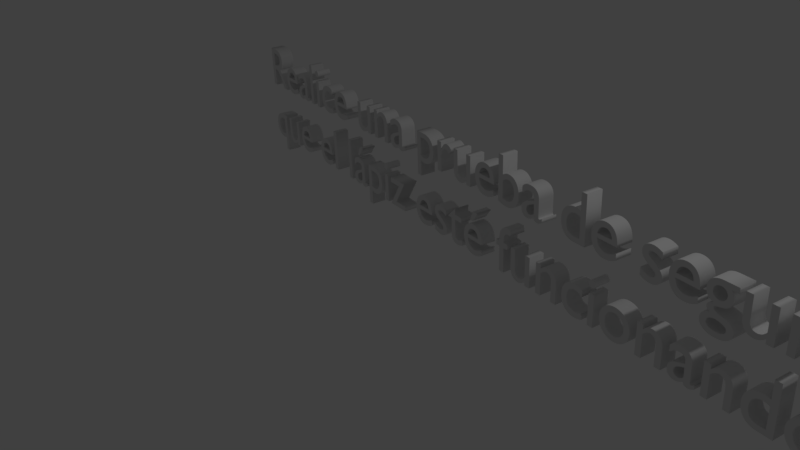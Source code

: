 # Source: Paso3.2.blend  (saved by Blender 2.79.0; exported with 4.5.12 LTS)
import bpy
from mathutils import Matrix  # noqa: F401  (used for matrix-valued properties, if any)

bpy.ops.wm.read_factory_settings(use_empty=True)
scene = bpy.context.scene
scene.name = 'Untitled'

# ---- collections
col_collection_1 = bpy.data.collections.new('Collection 1'); scene.collection.children.link(col_collection_1)

# ---- world
world_world = bpy.data.worlds.new('World'); scene.world = world_world
world_world.color = (0.05088, 0.05088, 0.05088)
world_world.use_sun_shadow = False
world_world.sun_shadow_jitter_overblur = 0.0
world_world.cycles.sampling_method = 'MANUAL'

# ---- cameras
cam_camera = bpy.data.cameras.new('Camera')
cam_camera.clip_end = 100.0
cam_camera.lens = 35.0
cam_camera.sensor_width = 32.0
cam_camera.sensor_height = 18.0
cam_camera.ortho_scale = 7.314
cam_camera.dof.focus_distance = 0.0
cam_camera.dof.aperture_fstop = 128.0

# ---- lights
light_lamp = bpy.data.lights.new('Lamp', 'POINT')
light_lamp.transmission_factor = 0.0
light_lamp.cutoff_distance = 30.0
light_lamp.energy = 100.0
light_lamp.shadow_buffer_clip_start = 1.001
light_lamp.shadow_soft_size = 0.1
light_lamp.shadow_maximum_resolution = 0.006
light_lamp.use_absolute_resolution = True

# ---- curves / text
txt_text = bpy.data.curves.new('Text', 'FONT')
txt_text.dimensions = '2D'
txt_text.body = 'Realice una prueba de seguridad. Este paso es para comprobar \nque el lápiz esté funcionando correctamente.'
txt_text.use_path_clamp = True
txt_text.bevel_resolution = 0
txt_text.extrude = 0.118

# ---- objects
ob_text = bpy.data.objects.new('Text', txt_text)
ob_lamp = bpy.data.objects.new('Lamp', light_lamp)
ob_camera = bpy.data.objects.new('Camera', cam_camera)

# ---- transforms, parenting, visibility, modifiers, constraints
ob_text.location = (-5.82, 2.87, 0.3795)
ob_text.rotation_euler = (1.601, -0.02261, -0.1825)
ob_text.lineart.crease_threshold = 0.0
ob_lamp.location = (4.076, 1.005, 5.904)
ob_lamp.rotation_euler = (0.6503, 0.05522, 1.866)
ob_lamp.lock_rotations_4d = False
ob_lamp.empty_display_type = 'ARROWS'
ob_lamp.color = (0.0, 0.0, 0.0, 0.0)
ob_lamp.lineart.crease_threshold = 0.0
ob_camera.location = (7.481, -6.508, 5.344)
ob_camera.rotation_euler = (1.109, 0.0, 0.8149)
ob_camera.lock_rotations_4d = False
ob_camera.empty_display_type = 'ARROWS'
ob_camera.color = (0.0, 0.0, 0.0, 0.0)
ob_camera.display_type = 'WIRE'
ob_camera.lineart.crease_threshold = 0.0

# ---- collection membership
col_collection_1.objects.link(ob_text)
col_collection_1.objects.link(ob_lamp)
col_collection_1.objects.link(ob_camera)

# ---- scene / render settings (as saved in the file)
scene.camera = ob_camera
scene.frame_start = 1; scene.frame_end = 250; scene.frame_set(0)
scene.render.engine = 'BLENDER_EEVEE_NEXT'
scene.render.resolution_percentage = 50
scene.render.dither_intensity = 0.0
scene.cycles.use_denoising = False
scene.cycles.samples = 128
scene.cycles.sampling_pattern = 'TABULATED_SOBOL'
scene.cycles.use_adaptive_sampling = False
scene.cycles.use_light_tree = False
scene.cycles.blur_glossy = 0.0
scene.cycles.sample_clamp_indirect = 0.0
scene.view_settings.view_transform = 'Standard'
bpy.context.view_layer.update()
